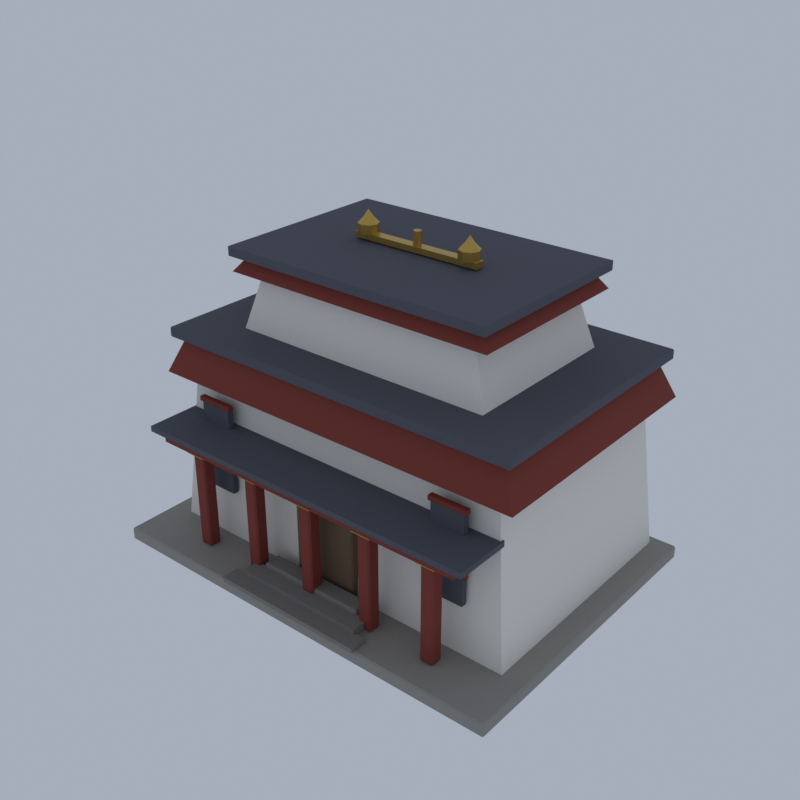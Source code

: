 # Source: HM09_01_monastery_outpost_01.blend  (saved by Blender 5.2.45; exported with 4.5.12 LTS)
import bpy
from mathutils import Matrix  # noqa: F401  (used for matrix-valued properties, if any)

bpy.ops.wm.read_factory_settings(use_empty=True)
scene = bpy.context.scene
scene.name = 'Scene'

# ---- collections
col_collection = bpy.data.collections.new('Collection'); scene.collection.children.link(col_collection)

# ---- materials (node trees are filled in below, after node groups)
mat_vc_stone2_cobblestone = bpy.data.materials.new('vc_stone2|Cobblestone')
mat_vc_stone2_cobblestone.diffuse_color = (0.3112, 0.2932, 0.2674, 1.0)
mat_vc_white_concrete = bpy.data.materials.new('vc_white|Concrete')
mat_vc_white_concrete.diffuse_color = (0.8434, 0.8122, 0.7519, 1.0)
mat_vc_red_wood = bpy.data.materials.new('vc_red|Wood')
mat_vc_red_wood.diffuse_color = (0.2195, 0.03561, 0.0231, 1.0)
mat_vc_slate_slate = bpy.data.materials.new('vc_slate|Slate')
mat_vc_slate_slate.diffuse_color = (0.0869, 0.09152, 0.1166, 1.0)
mat_vc_gold_metal = bpy.data.materials.new('vc_gold|Metal')
mat_vc_gold_metal.diffuse_color = (0.586, 0.3787, 0.0869, 1.0)
mat_vc_timber_wood = bpy.data.materials.new('vc_timber|Wood')
mat_vc_timber_wood.diffuse_color = (0.1636, 0.1062, 0.05819, 1.0)
mat_vc_stone_slate = bpy.data.materials.new('vc_stone|Slate')
mat_vc_stone_slate.diffuse_color = (0.2195, 0.2047, 0.1905, 1.0)

# ---- material node trees
mat_vc_stone2_cobblestone.use_nodes = True; mat_vc_stone2_cobblestone.node_tree.nodes.clear()
_N = mat_vc_stone2_cobblestone.node_tree.nodes; _L = mat_vc_stone2_cobblestone.node_tree.links
n0 = _N.new('ShaderNodeBsdfPrincipled'); n0.name = 'Principled BSDF'; n0.location = (-200, 100)
n0.inputs[0].default_value = (0.3112, 0.2932, 0.2674, 1.0)
n0.inputs[2].default_value = 0.95
n0.inputs[10].default_value = 0.005
n1 = _N.new('ShaderNodeOutputMaterial'); n1.name = 'Material Output'; n1.location = (200, 100)
_L.new(n0.outputs[0], n1.inputs[0])
n1.is_active_output = True
mat_vc_white_concrete.use_nodes = True; mat_vc_white_concrete.node_tree.nodes.clear()
_N = mat_vc_white_concrete.node_tree.nodes; _L = mat_vc_white_concrete.node_tree.links
n0 = _N.new('ShaderNodeBsdfPrincipled'); n0.name = 'Principled BSDF'; n0.location = (-200, 100)
n0.inputs[0].default_value = (0.8434, 0.8122, 0.7519, 1.0)
n0.inputs[2].default_value = 0.9
n0.inputs[10].default_value = 0.005
n1 = _N.new('ShaderNodeOutputMaterial'); n1.name = 'Material Output'; n1.location = (200, 100)
_L.new(n0.outputs[0], n1.inputs[0])
n1.is_active_output = True
mat_vc_red_wood.use_nodes = True; mat_vc_red_wood.node_tree.nodes.clear()
_N = mat_vc_red_wood.node_tree.nodes; _L = mat_vc_red_wood.node_tree.links
n0 = _N.new('ShaderNodeBsdfPrincipled'); n0.name = 'Principled BSDF'; n0.location = (-200, 100)
n0.inputs[0].default_value = (0.2195, 0.03561, 0.0231, 1.0)
n0.inputs[2].default_value = 0.85
n0.inputs[10].default_value = 0.005
n1 = _N.new('ShaderNodeOutputMaterial'); n1.name = 'Material Output'; n1.location = (200, 100)
_L.new(n0.outputs[0], n1.inputs[0])
n1.is_active_output = True
mat_vc_slate_slate.use_nodes = True; mat_vc_slate_slate.node_tree.nodes.clear()
_N = mat_vc_slate_slate.node_tree.nodes; _L = mat_vc_slate_slate.node_tree.links
n0 = _N.new('ShaderNodeBsdfPrincipled'); n0.name = 'Principled BSDF'; n0.location = (-200, 100)
n0.inputs[0].default_value = (0.0869, 0.09152, 0.1166, 1.0)
n0.inputs[2].default_value = 0.9
n0.inputs[10].default_value = 0.005
n1 = _N.new('ShaderNodeOutputMaterial'); n1.name = 'Material Output'; n1.location = (200, 100)
_L.new(n0.outputs[0], n1.inputs[0])
n1.is_active_output = True
mat_vc_gold_metal.use_nodes = True; mat_vc_gold_metal.node_tree.nodes.clear()
_N = mat_vc_gold_metal.node_tree.nodes; _L = mat_vc_gold_metal.node_tree.links
n0 = _N.new('ShaderNodeBsdfPrincipled'); n0.name = 'Principled BSDF'; n0.location = (-200, 100)
n0.inputs[0].default_value = (0.586, 0.3787, 0.0869, 1.0)
n0.inputs[1].default_value = 0.8
n0.inputs[2].default_value = 0.35
n0.inputs[10].default_value = 0.005
n1 = _N.new('ShaderNodeOutputMaterial'); n1.name = 'Material Output'; n1.location = (200, 100)
_L.new(n0.outputs[0], n1.inputs[0])
n1.is_active_output = True
mat_vc_timber_wood.use_nodes = True; mat_vc_timber_wood.node_tree.nodes.clear()
_N = mat_vc_timber_wood.node_tree.nodes; _L = mat_vc_timber_wood.node_tree.links
n0 = _N.new('ShaderNodeBsdfPrincipled'); n0.name = 'Principled BSDF'; n0.location = (-200, 100)
n0.inputs[0].default_value = (0.1636, 0.1062, 0.05819, 1.0)
n0.inputs[2].default_value = 0.9
n0.inputs[10].default_value = 0.005
n1 = _N.new('ShaderNodeOutputMaterial'); n1.name = 'Material Output'; n1.location = (200, 100)
_L.new(n0.outputs[0], n1.inputs[0])
n1.is_active_output = True
mat_vc_stone_slate.use_nodes = True; mat_vc_stone_slate.node_tree.nodes.clear()
_N = mat_vc_stone_slate.node_tree.nodes; _L = mat_vc_stone_slate.node_tree.links
n0 = _N.new('ShaderNodeBsdfPrincipled'); n0.name = 'Principled BSDF'; n0.location = (-200, 100)
n0.inputs[0].default_value = (0.2195, 0.2047, 0.1905, 1.0)
n0.inputs[2].default_value = 0.95
n0.inputs[10].default_value = 0.005
n1 = _N.new('ShaderNodeOutputMaterial'); n1.name = 'Material Output'; n1.location = (200, 100)
_L.new(n0.outputs[0], n1.inputs[0])
n1.is_active_output = True

# ---- world
world_world = bpy.data.worlds.new('World'); scene.world = world_world
world_world.use_nodes = True; world_world.node_tree.nodes.clear()
_N = world_world.node_tree.nodes; _L = world_world.node_tree.links
n0 = _N.new('ShaderNodeOutputWorld'); n0.name = 'World Output'; n0.location = (200, 100)
n1 = _N.new('ShaderNodeBackground'); n1.name = 'Background'; n1.location = (-200, 100)
n1.inputs[0].default_value = (0.42, 0.47, 0.55, 1.0)
n1.inputs[1].default_value = 0.9
_L.new(n1.outputs[0], n0.inputs[0])
n0.is_active_output = True
world_world.color = (0.05088, 0.05088, 0.05088)
world_world.sun_shadow_jitter_overblur = 0.0

# ---- meshes
me_monastery_outpost = bpy.data.meshes.new('monastery_outpost')
me_monastery_outpost.from_pydata([(-18.86, -13.76, 0.0), (-18.86, -13.9, 0.144), (-19.0, -13.76, 0.144), (-18.86, -13.9, 1.056), (-18.86, -13.76, 1.2), (-19.0, -13.76, 1.056), (-18.86, 13.96, 0.0), (-19.0, 13.96, 0.144), (-18.86, 14.1, 0.144), (-18.86, 13.96, 1.2), (-18.86, 14.1, 1.056), (-19.0, 13.96, 1.056), (18.86, -13.76, 0.0), (19.0, -13.76, 0.144), (18.86, -13.9, 0.144), (18.86, -13.76, 1.2), (18.86, -13.9, 1.056), (19.0, -13.76, 1.056), (18.86, 13.96, 0.0), (18.86, 14.1, 0.144), (19.0, 13.96, 0.144), (18.86, 13.96, 1.2), (19.0, 13.96, 1.056), (18.86, 14.1, 1.056), (-17.0, -8.9, 1.2), (17.0, -8.9, 1.2), (17.0, 13.1, 1.2), (-17.0, 13.1, 1.2), (-15.5, -7.9, 15.2), (15.5, -7.9, 15.2), (15.5, 12.1, 15.2), (-15.5, 12.1, 15.2), (-12.0, -5.4, 19.3), (12.0, -5.4, 19.3), (12.0, 9.6, 19.3), (-12.0, 9.6, 19.3), (-10.5, -4.4, 24.3), (10.5, -4.4, 24.3), (10.5, 8.6, 24.3), (-10.5, 8.6, 24.3), (-17.5, -9.4, 15.2), (17.5, -9.4, 15.2), (17.5, 13.6, 15.2), (-17.5, 13.6, 15.2), (-16.0, -8.4, 18.4), (16.0, -8.4, 18.4), (16.0, 12.6, 18.4), (-16.0, 12.6, 18.4), (-12.5, -5.9, 24.3), (12.5, -5.9, 24.3), (12.5, 10.1, 24.3), (-12.5, 10.1, 24.3), (-11.0, -4.9, 26.1), (11.0, -4.9, 26.1), (11.0, 9.1, 26.1), (-11.0, 9.1, 26.1), (-12.46, -11.36, 1.2), (-12.46, -11.5, 1.344), (-12.6, -11.36, 1.344), (-12.46, -11.5, 10.06), (-12.46, -11.36, 10.2), (-12.6, -11.36, 10.06), (-12.46, -10.44, 1.2), (-12.6, -10.44, 1.344), (-12.46, -10.3, 1.344), (-12.46, -10.44, 10.2), (-12.46, -10.3, 10.06), (-12.6, -10.44, 10.06), (-11.54, -11.36, 1.2), (-11.4, -11.36, 1.344), (-11.54, -11.5, 1.344), (-11.54, -11.36, 10.2), (-11.54, -11.5, 10.06), (-11.4, -11.36, 10.06), (-11.54, -10.44, 1.2), (-11.54, -10.3, 1.344), (-11.4, -10.44, 1.344), (-11.54, -10.44, 10.2), (-11.4, -10.44, 10.06), (-11.54, -10.3, 10.06), (-6.456, -11.36, 1.2), (-6.456, -11.5, 1.344), (-6.6, -11.36, 1.344), (-6.456, -11.5, 10.06), (-6.456, -11.36, 10.2), (-6.6, -11.36, 10.06), (-6.456, -10.44, 1.2), (-6.6, -10.44, 1.344), (-6.456, -10.3, 1.344), (-6.456, -10.44, 10.2), (-6.456, -10.3, 10.06), (-6.6, -10.44, 10.06), (-5.544, -11.36, 1.2), (-5.4, -11.36, 1.344), (-5.544, -11.5, 1.344), (-5.544, -11.36, 10.2), (-5.544, -11.5, 10.06), (-5.4, -11.36, 10.06), (-5.544, -10.44, 1.2), (-5.544, -10.3, 1.344), (-5.4, -10.44, 1.344), (-5.544, -10.44, 10.2), (-5.4, -10.44, 10.06), (-5.544, -10.3, 10.06), (-0.456, -11.36, 1.2), (-0.456, -11.5, 1.344), (-0.6, -11.36, 1.344), (-0.456, -11.5, 10.06), (-0.456, -11.36, 10.2), (-0.6, -11.36, 10.06), (-0.456, -10.44, 1.2), (-0.6, -10.44, 1.344), (-0.456, -10.3, 1.344), (-0.456, -10.44, 10.2), (-0.456, -10.3, 10.06), (-0.6, -10.44, 10.06), (0.456, -11.36, 1.2), (0.6, -11.36, 1.344), (0.456, -11.5, 1.344), (0.456, -11.36, 10.2), (0.456, -11.5, 10.06), (0.6, -11.36, 10.06), (0.456, -10.44, 1.2), (0.456, -10.3, 1.344), (0.6, -10.44, 1.344), (0.456, -10.44, 10.2), (0.6, -10.44, 10.06), (0.456, -10.3, 10.06), (5.544, -11.36, 1.2), (5.544, -11.5, 1.344), (5.4, -11.36, 1.344), (5.544, -11.5, 10.06), (5.544, -11.36, 10.2), (5.4, -11.36, 10.06), (5.544, -10.44, 1.2), (5.4, -10.44, 1.344), (5.544, -10.3, 1.344), (5.544, -10.44, 10.2), (5.544, -10.3, 10.06), (5.4, -10.44, 10.06), (6.456, -11.36, 1.2), (6.6, -11.36, 1.344), (6.456, -11.5, 1.344), (6.456, -11.36, 10.2), (6.456, -11.5, 10.06), (6.6, -11.36, 10.06), (6.456, -10.44, 1.2), (6.456, -10.3, 1.344), (6.6, -10.44, 1.344), (6.456, -10.44, 10.2), (6.6, -10.44, 10.06), (6.456, -10.3, 10.06), (11.54, -11.36, 1.2), (11.54, -11.5, 1.344), (11.4, -11.36, 1.344), (11.54, -11.5, 10.06), (11.54, -11.36, 10.2), (11.4, -11.36, 10.06), (11.54, -10.44, 1.2), (11.4, -10.44, 1.344), (11.54, -10.3, 1.344), (11.54, -10.44, 10.2), (11.54, -10.3, 10.06), (11.4, -10.44, 10.06), (12.46, -11.36, 1.2), (12.6, -11.36, 1.344), (12.46, -11.5, 1.344), (12.46, -11.36, 10.2), (12.46, -11.5, 10.06), (12.6, -11.36, 10.06), (12.46, -10.44, 1.2), (12.46, -10.3, 1.344), (12.6, -10.44, 1.344), (12.46, -10.44, 10.2), (12.6, -10.44, 10.06), (12.46, -10.3, 10.06), (-14.89, -12.29, 10.55), (-14.89, -12.4, 10.66), (-15.0, -12.29, 10.66), (-14.89, -12.4, 11.34), (-14.89, -12.29, 11.45), (-15.0, -12.29, 11.34), (-14.89, -9.508, 10.55), (-15.0, -9.508, 10.66), (-14.89, -9.4, 10.66), (-14.89, -9.508, 11.45), (-14.89, -9.4, 11.34), (-15.0, -9.508, 11.34), (14.89, -12.29, 10.55), (15.0, -12.29, 10.66), (14.89, -12.4, 10.66), (14.89, -12.29, 11.45), (14.89, -12.4, 11.34), (15.0, -12.29, 11.34), (14.89, -9.508, 10.55), (14.89, -9.4, 10.66), (15.0, -9.508, 10.66), (14.89, -9.508, 11.45), (15.0, -9.508, 11.34), (14.89, -9.4, 11.34), (-13.7, -9.35, 8.2), (-10.3, -9.35, 8.2), (-10.3, -8.85, 8.2), (-13.7, -8.85, 8.2), (-13.7, -9.35, 8.6), (-10.3, -9.35, 8.6), (-10.3, -8.85, 8.6), (-13.7, -8.85, 8.6), (-13.7, -9.35, 13.7), (-10.3, -9.35, 13.7), (-10.3, -8.85, 13.7), (-13.7, -8.85, 13.7), (-13.7, -9.35, 14.1), (-10.3, -9.35, 14.1), (-10.3, -8.85, 14.1), (-13.7, -8.85, 14.1), (10.3, -9.35, 8.2), (13.7, -9.35, 8.2), (13.7, -8.85, 8.2), (10.3, -8.85, 8.2), (10.3, -9.35, 8.6), (13.7, -9.35, 8.6), (13.7, -8.85, 8.6), (10.3, -8.85, 8.6), (10.3, -9.35, 13.7), (13.7, -9.35, 13.7), (13.7, -8.85, 13.7), (10.3, -8.85, 13.7), (10.3, -9.35, 14.1), (13.7, -9.35, 14.1), (13.7, -8.85, 14.1), (10.3, -8.85, 14.1), (-16.89, -9.092, 18.45), (-16.89, -9.2, 18.56), (-17.0, -9.092, 18.56), (-16.89, -9.2, 19.24), (-16.89, -9.092, 19.35), (-17.0, -9.092, 19.24), (-16.89, 13.29, 18.45), (-17.0, 13.29, 18.56), (-16.89, 13.4, 18.56), (-16.89, 13.29, 19.35), (-16.89, 13.4, 19.24), (-17.0, 13.29, 19.24), (16.89, -9.092, 18.45), (17.0, -9.092, 18.56), (16.89, -9.2, 18.56), (16.89, -9.092, 19.35), (16.89, -9.2, 19.24), (17.0, -9.092, 19.24), (16.89, 13.29, 18.45), (16.89, 13.4, 18.56), (17.0, 13.29, 18.56), (16.89, 13.29, 19.35), (17.0, 13.29, 19.24), (16.89, 13.4, 19.24), (-12.5, -6.2, 25.7), (12.5, -6.2, 25.7), (12.5, 10.4, 25.7), (-12.5, 10.4, 25.7), (-12.5, -6.2, 26.5), (12.5, -6.2, 26.5), (12.5, 10.4, 26.5), (-12.5, 10.4, 26.5), (-16.0, -12.9, 11.45), (16.0, -12.9, 11.45), (16.0, -7.9, 11.45), (-16.0, -7.9, 11.45), (-16.0, -12.9, 11.95), (16.0, -12.9, 11.95), (16.0, -7.9, 11.95), (-16.0, -7.9, 11.95), (-13.5, -9.25, 5.8), (-10.5, -9.25, 5.8), (-10.5, -8.75, 5.8), (-13.5, -8.75, 5.8), (-13.5, -9.25, 8.2), (-10.5, -9.25, 8.2), (-10.5, -8.75, 8.2), (-13.5, -8.75, 8.2), (-13.5, -9.25, 11.3), (-10.5, -9.25, 11.3), (-10.5, -8.75, 11.3), (-13.5, -8.75, 11.3), (-13.5, -9.25, 13.7), (-10.5, -9.25, 13.7), (-10.5, -8.75, 13.7), (-13.5, -8.75, 13.7), (10.5, -9.25, 5.8), (13.5, -9.25, 5.8), (13.5, -8.75, 5.8), (10.5, -8.75, 5.8), (10.5, -9.25, 8.2), (13.5, -9.25, 8.2), (13.5, -8.75, 8.2), (10.5, -8.75, 8.2), (10.5, -9.25, 11.3), (13.5, -9.25, 11.3), (13.5, -8.75, 11.3), (10.5, -8.75, 11.3), (10.5, -9.25, 13.7), (13.5, -9.25, 13.7), (13.5, -8.75, 13.7), (10.5, -8.75, 13.7), (-6.0, 1.65, 26.65), (6.0, 1.65, 26.65), (6.0, 2.55, 26.65), (-6.0, 2.55, 26.65), (-6.0, 1.65, 27.15), (6.0, 1.65, 27.15), (6.0, 2.55, 27.15), (-6.0, 2.55, 27.15), (-4.1, 2.1, 27.15), (-4.364, 2.736, 27.15), (-5.0, 3.0, 27.15), (-5.636, 2.736, 27.15), (-5.9, 2.1, 27.15), (-5.636, 1.464, 27.15), (-5.0, 1.2, 27.15), (-4.364, 1.464, 27.15), (-4.1, 2.1, 27.95), (-4.364, 2.736, 27.95), (-5.0, 3.0, 27.95), (-5.636, 2.736, 27.95), (-5.9, 2.1, 27.95), (-5.636, 1.464, 27.95), (-5.0, 1.2, 27.95), (-4.364, 1.464, 27.95), (-4.6, 2.1, 28.45), (-4.717, 2.383, 28.45), (-5.0, 2.5, 28.45), (-5.283, 2.383, 28.45), (-5.4, 2.1, 28.45), (-5.283, 1.817, 28.45), (-5.0, 1.7, 28.45), (-4.717, 1.817, 28.45), (-5.0, 2.1, 29.05), (5.9, 2.1, 27.15), (5.636, 2.736, 27.15), (5.0, 3.0, 27.15), (4.364, 2.736, 27.15), (4.1, 2.1, 27.15), (4.364, 1.464, 27.15), (5.0, 1.2, 27.15), (5.636, 1.464, 27.15), (5.9, 2.1, 27.95), (5.636, 2.736, 27.95), (5.0, 3.0, 27.95), (4.364, 2.736, 27.95), (4.1, 2.1, 27.95), (4.364, 1.464, 27.95), (5.0, 1.2, 27.95), (5.636, 1.464, 27.95), (5.4, 2.1, 28.45), (5.283, 2.383, 28.45), (5.0, 2.5, 28.45), (4.717, 2.383, 28.45), (4.6, 2.1, 28.45), (4.717, 1.817, 28.45), (5.0, 1.7, 28.45), (5.283, 1.817, 28.45), (5.0, 2.1, 29.05), (0.35, 2.1, 27.15), (0.35, 2.1, 28.35), (0.2475, 2.347, 27.15), (0.2475, 2.347, 28.35), (2.143e-17, 2.45, 27.15), (2.143e-17, 2.45, 28.35), (-0.2475, 2.347, 27.15), (-0.2475, 2.347, 28.35), (-0.35, 2.1, 27.15), (-0.35, 2.1, 28.35), (-0.2475, 1.853, 27.15), (-0.2475, 1.853, 28.35), (-6.429e-17, 1.75, 27.15), (-6.429e-17, 1.75, 28.35), (0.2475, 1.853, 27.15), (0.2475, 1.853, 28.35), (-12.9, -11.8, 10.05), (-11.1, -11.8, 10.05), (-11.1, -10.0, 10.05), (-12.9, -10.0, 10.05), (-12.9, -11.8, 10.75), (-11.1, -11.8, 10.75), (-11.1, -10.0, 10.75), (-12.9, -10.0, 10.75), (-6.9, -11.8, 10.05), (-5.1, -11.8, 10.05), (-5.1, -10.0, 10.05), (-6.9, -10.0, 10.05), (-6.9, -11.8, 10.75), (-5.1, -11.8, 10.75), (-5.1, -10.0, 10.75), (-6.9, -10.0, 10.75), (-0.9, -11.8, 10.05), (0.9, -11.8, 10.05), (0.9, -10.0, 10.05), (-0.9, -10.0, 10.05), (-0.9, -11.8, 10.75), (0.9, -11.8, 10.75), (0.9, -10.0, 10.75), (-0.9, -10.0, 10.75), (5.1, -11.8, 10.05), (6.9, -11.8, 10.05), (6.9, -10.0, 10.05), (5.1, -10.0, 10.05), (5.1, -11.8, 10.75), (6.9, -11.8, 10.75), (6.9, -10.0, 10.75), (5.1, -10.0, 10.75), (11.1, -11.8, 10.05), (12.9, -11.8, 10.05), (12.9, -10.0, 10.05), (11.1, -10.0, 10.05), (11.1, -11.8, 10.75), (12.9, -11.8, 10.75), (12.9, -10.0, 10.75), (11.1, -10.0, 10.75), (-2.88, -9.28, 1.2), (-2.88, -9.4, 1.32), (-3.0, -9.28, 1.32), (-2.88, -9.4, 10.08), (-2.88, -9.28, 10.2), (-3.0, -9.28, 10.08), (-2.88, -8.52, 1.2), (-3.0, -8.52, 1.32), (-2.88, -8.4, 1.32), (-2.88, -8.52, 10.2), (-2.88, -8.4, 10.08), (-3.0, -8.52, 10.08), (2.88, -9.28, 1.2), (3.0, -9.28, 1.32), (2.88, -9.4, 1.32), (2.88, -9.28, 10.2), (2.88, -9.4, 10.08), (3.0, -9.28, 10.08), (2.88, -8.52, 1.2), (2.88, -8.4, 1.32), (3.0, -8.52, 1.32), (2.88, -8.52, 10.2), (3.0, -8.52, 10.08), (2.88, -8.4, 10.08), (-7.0, -14.1, 1.2), (7.0, -14.1, 1.2), (7.0, -12.5, 1.2), (-7.0, -12.5, 1.2), (-7.0, -14.1, 1.6), (7.0, -14.1, 1.6), (7.0, -12.5, 1.6), (-7.0, -12.5, 1.6), (-6.0, -12.7, 1.2), (6.0, -12.7, 1.2), (6.0, -11.1, 1.2), (-6.0, -11.1, 1.2), (-6.0, -12.7, 2.0), (6.0, -12.7, 2.0), (6.0, -11.1, 2.0), (-6.0, -11.1, 2.0), (-4.856, -11.16, 1.2), (-4.856, -11.3, 1.344), (-5.0, -11.16, 1.344), (-4.856, -11.3, 2.256), (-4.856, -11.16, 2.4), (-5.0, -11.16, 2.256), (-4.856, -9.844, 1.2), (-5.0, -9.844, 1.344), (-4.856, -9.7, 1.344), (-4.856, -9.844, 2.4), (-4.856, -9.7, 2.256), (-5.0, -9.844, 2.256), (4.856, -11.16, 1.2), (5.0, -11.16, 1.344), (4.856, -11.3, 1.344), (4.856, -11.16, 2.4), (4.856, -11.3, 2.256), (5.0, -11.16, 2.256), (4.856, -9.844, 1.2), (4.856, -9.7, 1.344), (5.0, -9.844, 1.344), (4.856, -9.844, 2.4), (5.0, -9.844, 2.256), (4.856, -9.7, 2.256)], [], [(0, 1, 2), (3, 4, 5), (6, 7, 8), (9, 10, 11), (12, 13, 14), (15, 16, 17), (18, 19, 20), (21, 22, 23), (6, 0, 2, 7), (1, 3, 5, 2), (4, 9, 11, 5), (10, 8, 7, 11), (18, 6, 8, 19), (9, 21, 23, 10), (22, 20, 19, 23), (12, 18, 20, 13), (21, 15, 17, 22), (16, 14, 13, 17), (0, 12, 14, 1), (15, 4, 3, 16), (6, 18, 12, 0), (2, 5, 11, 7), (14, 16, 3, 1), (21, 9, 4, 15), (8, 10, 23, 19), (20, 22, 17, 13), (24, 27, 26, 25), (28, 29, 30, 31), (24, 25, 29, 28), (25, 26, 30, 29), (26, 27, 31, 30), (27, 24, 28, 31), (32, 35, 34, 33), (36, 37, 38, 39), (32, 33, 37, 36), (33, 34, 38, 37), (34, 35, 39, 38), (35, 32, 36, 39), (40, 43, 42, 41), (44, 45, 46, 47), (40, 41, 45, 44), (41, 42, 46, 45), (42, 43, 47, 46), (43, 40, 44, 47), (48, 51, 50, 49), (52, 53, 54, 55), (48, 49, 53, 52), (49, 50, 54, 53), (50, 51, 55, 54), (51, 48, 52, 55), (56, 57, 58), (59, 60, 61), (62, 63, 64), (65, 66, 67), (68, 69, 70), (71, 72, 73), (74, 75, 76), (77, 78, 79), (62, 56, 58, 63), (57, 59, 61, 58), (60, 65, 67, 61), (66, 64, 63, 67), (74, 62, 64, 75), (65, 77, 79, 66), (78, 76, 75, 79), (68, 74, 76, 69), (77, 71, 73, 78), (72, 70, 69, 73), (56, 68, 70, 57), (71, 60, 59, 72), (62, 74, 68, 56), (58, 61, 67, 63), (70, 72, 59, 57), (77, 65, 60, 71), (64, 66, 79, 75), (76, 78, 73, 69), (80, 81, 82), (83, 84, 85), (86, 87, 88), (89, 90, 91), (92, 93, 94), (95, 96, 97), (98, 99, 100), (101, 102, 103), (86, 80, 82, 87), (81, 83, 85, 82), (84, 89, 91, 85), (90, 88, 87, 91), (98, 86, 88, 99), (89, 101, 103, 90), (102, 100, 99, 103), (92, 98, 100, 93), (101, 95, 97, 102), (96, 94, 93, 97), (80, 92, 94, 81), (95, 84, 83, 96), (86, 98, 92, 80), (82, 85, 91, 87), (94, 96, 83, 81), (101, 89, 84, 95), (88, 90, 103, 99), (100, 102, 97, 93), (104, 105, 106), (107, 108, 109), (110, 111, 112), (113, 114, 115), (116, 117, 118), (119, 120, 121), (122, 123, 124), (125, 126, 127), (110, 104, 106, 111), (105, 107, 109, 106), (108, 113, 115, 109), (114, 112, 111, 115), (122, 110, 112, 123), (113, 125, 127, 114), (126, 124, 123, 127), (116, 122, 124, 117), (125, 119, 121, 126), (120, 118, 117, 121), (104, 116, 118, 105), (119, 108, 107, 120), (110, 122, 116, 104), (106, 109, 115, 111), (118, 120, 107, 105), (125, 113, 108, 119), (112, 114, 127, 123), (124, 126, 121, 117), (128, 129, 130), (131, 132, 133), (134, 135, 136), (137, 138, 139), (140, 141, 142), (143, 144, 145), (146, 147, 148), (149, 150, 151), (134, 128, 130, 135), (129, 131, 133, 130), (132, 137, 139, 133), (138, 136, 135, 139), (146, 134, 136, 147), (137, 149, 151, 138), (150, 148, 147, 151), (140, 146, 148, 141), (149, 143, 145, 150), (144, 142, 141, 145), (128, 140, 142, 129), (143, 132, 131, 144), (134, 146, 140, 128), (130, 133, 139, 135), (142, 144, 131, 129), (149, 137, 132, 143), (136, 138, 151, 147), (148, 150, 145, 141), (152, 153, 154), (155, 156, 157), (158, 159, 160), (161, 162, 163), (164, 165, 166), (167, 168, 169), (170, 171, 172), (173, 174, 175), (158, 152, 154, 159), (153, 155, 157, 154), (156, 161, 163, 157), (162, 160, 159, 163), (170, 158, 160, 171), (161, 173, 175, 162), (174, 172, 171, 175), (164, 170, 172, 165), (173, 167, 169, 174), (168, 166, 165, 169), (152, 164, 166, 153), (167, 156, 155, 168), (158, 170, 164, 152), (154, 157, 163, 159), (166, 168, 155, 153), (173, 161, 156, 167), (160, 162, 175, 171), (172, 174, 169, 165), (176, 177, 178), (179, 180, 181), (182, 183, 184), (185, 186, 187), (188, 189, 190), (191, 192, 193), (194, 195, 196), (197, 198, 199), (182, 176, 178, 183), (177, 179, 181, 178), (180, 185, 187, 181), (186, 184, 183, 187), (194, 182, 184, 195), (185, 197, 199, 186), (198, 196, 195, 199), (188, 194, 196, 189), (197, 191, 193, 198), (192, 190, 189, 193), (176, 188, 190, 177), (191, 180, 179, 192), (182, 194, 188, 176), (178, 181, 187, 183), (190, 192, 179, 177), (197, 185, 180, 191), (184, 186, 199, 195), (196, 198, 193, 189), (200, 203, 202, 201), (204, 205, 206, 207), (200, 201, 205, 204), (201, 202, 206, 205), (202, 203, 207, 206), (203, 200, 204, 207), (208, 211, 210, 209), (212, 213, 214, 215), (208, 209, 213, 212), (209, 210, 214, 213), (210, 211, 215, 214), (211, 208, 212, 215), (216, 219, 218, 217), (220, 221, 222, 223), (216, 217, 221, 220), (217, 218, 222, 221), (218, 219, 223, 222), (219, 216, 220, 223), (224, 227, 226, 225), (228, 229, 230, 231), (224, 225, 229, 228), (225, 226, 230, 229), (226, 227, 231, 230), (227, 224, 228, 231), (232, 233, 234), (235, 236, 237), (238, 239, 240), (241, 242, 243), (244, 245, 246), (247, 248, 249), (250, 251, 252), (253, 254, 255), (238, 232, 234, 239), (233, 235, 237, 234), (236, 241, 243, 237), (242, 240, 239, 243), (250, 238, 240, 251), (241, 253, 255, 242), (254, 252, 251, 255), (244, 250, 252, 245), (253, 247, 249, 254), (248, 246, 245, 249), (232, 244, 246, 233), (247, 236, 235, 248), (238, 250, 244, 232), (234, 237, 243, 239), (246, 248, 235, 233), (253, 241, 236, 247), (240, 242, 255, 251), (252, 254, 249, 245), (256, 259, 258, 257), (260, 261, 262, 263), (256, 257, 261, 260), (257, 258, 262, 261), (258, 259, 263, 262), (259, 256, 260, 263), (264, 267, 266, 265), (268, 269, 270, 271), (264, 265, 269, 268), (265, 266, 270, 269), (266, 267, 271, 270), (267, 264, 268, 271), (272, 275, 274, 273), (276, 277, 278, 279), (272, 273, 277, 276), (273, 274, 278, 277), (274, 275, 279, 278), (275, 272, 276, 279), (280, 283, 282, 281), (284, 285, 286, 287), (280, 281, 285, 284), (281, 282, 286, 285), (282, 283, 287, 286), (283, 280, 284, 287), (288, 291, 290, 289), (292, 293, 294, 295), (288, 289, 293, 292), (289, 290, 294, 293), (290, 291, 295, 294), (291, 288, 292, 295), (296, 299, 298, 297), (300, 301, 302, 303), (296, 297, 301, 300), (297, 298, 302, 301), (298, 299, 303, 302), (299, 296, 300, 303), (304, 307, 306, 305), (308, 309, 310, 311), (304, 305, 309, 308), (305, 306, 310, 309), (306, 307, 311, 310), (307, 304, 308, 311), (312, 313, 321, 320), (313, 314, 322, 321), (314, 315, 323, 322), (315, 316, 324, 323), (316, 317, 325, 324), (317, 318, 326, 325), (318, 319, 327, 326), (319, 312, 320, 327), (320, 321, 329, 328), (321, 322, 330, 329), (322, 323, 331, 330), (323, 324, 332, 331), (324, 325, 333, 332), (325, 326, 334, 333), (326, 327, 335, 334), (327, 320, 328, 335), (328, 329, 336), (329, 330, 336), (330, 331, 336), (331, 332, 336), (332, 333, 336), (333, 334, 336), (334, 335, 336), (335, 328, 336), (319, 318, 317, 316, 315, 314, 313, 312), (337, 338, 346, 345), (338, 339, 347, 346), (339, 340, 348, 347), (340, 341, 349, 348), (341, 342, 350, 349), (342, 343, 351, 350), (343, 344, 352, 351), (344, 337, 345, 352), (345, 346, 354, 353), (346, 347, 355, 354), (347, 348, 356, 355), (348, 349, 357, 356), (349, 350, 358, 357), (350, 351, 359, 358), (351, 352, 360, 359), (352, 345, 353, 360), (353, 354, 361), (354, 355, 361), (355, 356, 361), (356, 357, 361), (357, 358, 361), (358, 359, 361), (359, 360, 361), (360, 353, 361), (344, 343, 342, 341, 340, 339, 338, 337), (376, 374, 372, 370, 368, 366, 364, 362), (363, 365, 367, 369, 371, 373, 375, 377), (362, 364, 365, 363), (364, 366, 367, 365), (366, 368, 369, 367), (368, 370, 371, 369), (370, 372, 373, 371), (372, 374, 375, 373), (374, 376, 377, 375), (376, 362, 363, 377), (378, 381, 380, 379), (382, 383, 384, 385), (378, 379, 383, 382), (379, 380, 384, 383), (380, 381, 385, 384), (381, 378, 382, 385), (386, 389, 388, 387), (390, 391, 392, 393), (386, 387, 391, 390), (387, 388, 392, 391), (388, 389, 393, 392), (389, 386, 390, 393), (394, 397, 396, 395), (398, 399, 400, 401), (394, 395, 399, 398), (395, 396, 400, 399), (396, 397, 401, 400), (397, 394, 398, 401), (402, 405, 404, 403), (406, 407, 408, 409), (402, 403, 407, 406), (403, 404, 408, 407), (404, 405, 409, 408), (405, 402, 406, 409), (410, 413, 412, 411), (414, 415, 416, 417), (410, 411, 415, 414), (411, 412, 416, 415), (412, 413, 417, 416), (413, 410, 414, 417), (418, 419, 420), (421, 422, 423), (424, 425, 426), (427, 428, 429), (430, 431, 432), (433, 434, 435), (436, 437, 438), (439, 440, 441), (424, 418, 420, 425), (419, 421, 423, 420), (422, 427, 429, 423), (428, 426, 425, 429), (436, 424, 426, 437), (427, 439, 441, 428), (440, 438, 437, 441), (430, 436, 438, 431), (439, 433, 435, 440), (434, 432, 431, 435), (418, 430, 432, 419), (433, 422, 421, 434), (424, 436, 430, 418), (420, 423, 429, 425), (432, 434, 421, 419), (439, 427, 422, 433), (426, 428, 441, 437), (438, 440, 435, 431), (442, 445, 444, 443), (446, 447, 448, 449), (442, 443, 447, 446), (443, 444, 448, 447), (444, 445, 449, 448), (445, 442, 446, 449), (450, 453, 452, 451), (454, 455, 456, 457), (450, 451, 455, 454), (451, 452, 456, 455), (452, 453, 457, 456), (453, 450, 454, 457), (458, 459, 460), (461, 462, 463), (464, 465, 466), (467, 468, 469), (470, 471, 472), (473, 474, 475), (476, 477, 478), (479, 480, 481), (464, 458, 460, 465), (459, 461, 463, 460), (462, 467, 469, 463), (468, 466, 465, 469), (476, 464, 466, 477), (467, 479, 481, 468), (480, 478, 477, 481), (470, 476, 478, 471), (479, 473, 475, 480), (474, 472, 471, 475), (458, 470, 472, 459), (473, 462, 461, 474), (464, 476, 470, 458), (460, 463, 469, 465), (472, 474, 461, 459), (479, 467, 462, 473), (466, 468, 481, 477), (478, 480, 475, 471)])
me_monastery_outpost.polygons.foreach_set('use_smooth', [True] * 452)
me_monastery_outpost.polygons.foreach_set('material_index', [0, 0, 0, 0, 0, 0, 0, 0, 0, 0, 0, 0, 0, 0, 0, 0, 0, 0, 0, 0, 0, 0, 0, 0, 0, 0, 1, 1, 1, 1, 1, 1, 1, 1, 1, 1, 1, 1, 2, 2, 2, 2, 2, 2, 2, 2, 2, 2, 2, 2, 2, 2, 2, 2, 2, 2, 2, 2, 2, 2, 2, 2, 2, 2, 2, 2, 2, 2, 2, 2, 2, 2, 2, 2, 2, 2, 2, 2, 2, 2, 2, 2, 2, 2, 2, 2, 2, 2, 2, 2, 2, 2, 2, 2, 2, 2, 2, 2, 2, 2, 2, 2, 2, 2, 2, 2, 2, 2, 2, 2, 2, 2, 2, 2, 2, 2, 2, 2, 2, 2, 2, 2, 2, 2, 2, 2, 2, 2, 2, 2, 2, 2, 2, 2, 2, 2, 2, 2, 2, 2, 2, 2, 2, 2, 2, 2, 2, 2, 2, 2, 2, 2, 2, 2, 2, 2, 2, 2, 2, 2, 2, 2, 2, 2, 2, 2, 2, 2, 2, 2, 2, 2, 2, 2, 2, 2, 2, 2, 2, 2, 2, 2, 2, 2, 2, 2, 2, 2, 2, 2, 2, 2, 2, 2, 2, 2, 2, 2, 2, 2, 2, 2, 2, 2, 2, 2, 2, 2, 2, 2, 2, 2, 2, 2, 2, 2, 2, 2, 2, 2, 2, 2, 2, 2, 2, 2, 2, 2, 2, 2, 3, 3, 3, 3, 3, 3, 3, 3, 3, 3, 3, 3, 3, 3, 3, 3, 3, 3, 3, 3, 3, 3, 3, 3, 3, 3, 3, 3, 3, 3, 3, 3, 3, 3, 3, 3, 3, 3, 3, 3, 3, 3, 3, 3, 3, 3, 3, 3, 3, 3, 3, 3, 3, 3, 3, 3, 3, 3, 3, 3, 3, 3, 4, 4, 4, 4, 4, 4, 4, 4, 4, 4, 4, 4, 4, 4, 4, 4, 4, 4, 4, 4, 4, 4, 4, 4, 4, 4, 4, 4, 4, 4, 4, 4, 4, 4, 4, 4, 4, 4, 4, 4, 4, 4, 4, 4, 4, 4, 4, 4, 4, 4, 4, 4, 4, 4, 4, 4, 4, 4, 4, 4, 4, 4, 4, 4, 4, 4, 4, 4, 4, 4, 4, 4, 4, 4, 4, 4, 4, 4, 4, 4, 4, 4, 4, 4, 4, 4, 4, 4, 4, 4, 4, 4, 4, 4, 4, 4, 5, 5, 5, 5, 5, 5, 5, 5, 5, 5, 5, 5, 5, 5, 5, 5, 5, 5, 5, 5, 5, 5, 5, 5, 5, 5, 6, 6, 6, 6, 6, 6, 6, 6, 6, 6, 6, 6, 6, 6, 6, 6, 6, 6, 6, 6, 6, 6, 6, 6, 6, 6, 6, 6, 6, 6, 6, 6, 6, 6, 6, 6, 6, 6])
_k = set([(0, 1), (0, 2), (0, 6), (0, 12), (1, 2), (1, 3), (1, 14), (2, 5), (2, 7), (3, 4), (3, 5), (3, 16), (4, 5), (4, 9), (4, 15), (5, 11), (6, 7), (6, 8), (6, 18), (7, 8), (7, 11), (8, 10), (8, 19), (9, 10), (9, 11), (9, 21), (10, 11), (10, 23), (12, 13), (12, 14), (12, 18), (13, 14), (13, 17), (13, 20), (14, 16), (15, 16), (15, 17), (15, 21), (16, 17), (17, 22), (18, 19), (18, 20), (19, 20), (19, 23), (20, 22), (21, 22), (21, 23), (22, 23), (24, 25), (24, 27), (24, 28), (25, 26), (25, 29), (26, 27), (26, 30), (27, 31), (28, 29), (28, 31), (29, 30), (30, 31), (32, 33), (32, 35), (32, 36), (33, 34), (33, 37), (34, 35), (34, 38), (35, 39), (36, 37), (36, 39), (37, 38), (38, 39), (40, 41), (40, 43), (40, 44), (41, 42), (41, 45), (42, 43), (42, 46), (43, 47), (44, 45), (44, 47), (45, 46), (46, 47), (48, 49), (48, 51), (48, 52), (49, 50), (49, 53), (50, 51), (50, 54), (51, 55), (52, 53), (52, 55), (53, 54), (54, 55), (56, 57), (56, 58), (56, 62), (56, 68), (57, 58), (57, 59), (57, 70), (58, 61), (58, 63), (59, 60), (59, 61), (59, 72), (60, 61), (60, 65), (60, 71), (61, 67), (62, 63), (62, 64), (62, 74), (63, 64), (63, 67), (64, 66), (64, 75), (65, 66), (65, 67), (65, 77), (66, 67), (66, 79), (68, 69), (68, 70), (68, 74), (69, 70), (69, 73), (69, 76), (70, 72), (71, 72), (71, 73), (71, 77), (72, 73), (73, 78), (74, 75), (74, 76), (75, 76), (75, 79), (76, 78), (77, 78), (77, 79), (78, 79), (80, 81), (80, 82), (80, 86), (80, 92), (81, 82), (81, 83), (81, 94), (82, 85), (82, 87), (83, 84), (83, 85), (83, 96), (84, 85), (84, 89), (84, 95), (85, 91), (86, 87), (86, 88), (86, 98), (87, 88), (87, 91), (88, 90), (88, 99), (89, 90), (89, 91), (89, 101), (90, 91), (90, 103), (92, 93), (92, 94), (92, 98), (93, 94), (93, 97), (93, 100), (94, 96), (95, 96), (95, 97), (95, 101), (96, 97), (97, 102), (98, 99), (98, 100), (99, 100), (99, 103), (100, 102), (101, 102), (101, 103), (102, 103), (104, 105), (104, 106), (104, 110), (104, 116), (105, 106), (105, 107), (105, 118), (106, 109), (106, 111), (107, 108), (107, 109), (107, 120), (108, 109), (108, 113), (108, 119), (109, 115), (110, 111), (110, 112), (110, 122), (111, 112), (111, 115), (112, 114), (112, 123), (113, 114), (113, 115), (113, 125), (114, 115), (114, 127), (116, 117), (116, 118), (116, 122), (117, 118), (117, 121), (117, 124), (118, 120), (119, 120), (119, 121), (119, 125), (120, 121), (121, 126), (122, 123), (122, 124), (123, 124), (123, 127), (124, 126), (125, 126), (125, 127), (126, 127), (128, 129), (128, 130), (128, 134), (128, 140), (129, 130), (129, 131), (129, 142), (130, 133), (130, 135), (131, 132), (131, 133), (131, 144), (132, 133), (132, 137), (132, 143), (133, 139), (134, 135), (134, 136), (134, 146), (135, 136), (135, 139), (136, 138), (136, 147), (137, 138), (137, 139), (137, 149), (138, 139), (138, 151), (140, 141), (140, 142), (140, 146), (141, 142), (141, 145), (141, 148), (142, 144), (143, 144), (143, 145), (143, 149), (144, 145), (145, 150), (146, 147), (146, 148), (147, 148), (147, 151), (148, 150), (149, 150), (149, 151), (150, 151), (152, 153), (152, 154), (152, 158), (152, 164), (153, 154), (153, 155), (153, 166), (154, 157), (154, 159), (155, 156), (155, 157), (155, 168), (156, 157), (156, 161), (156, 167), (157, 163), (158, 159), (158, 160), (158, 170), (159, 160), (159, 163), (160, 162), (160, 171), (161, 162), (161, 163), (161, 173), (162, 163), (162, 175), (164, 165), (164, 166), (164, 170), (165, 166), (165, 169), (165, 172), (166, 168), (167, 168), (167, 169), (167, 173), (168, 169), (169, 174), (170, 171), (170, 172), (171, 172), (171, 175), (172, 174), (173, 174), (173, 175), (174, 175), (176, 177), (176, 178), (176, 182), (176, 188), (177, 178), (177, 179), (177, 190), (178, 181), (178, 183), (179, 180), (179, 181), (179, 192), (180, 181), (180, 185), (180, 191), (181, 187), (182, 183), (182, 184), (182, 194), (183, 184), (183, 187), (184, 186), (184, 195), (185, 186), (185, 187), (185, 197), (186, 187), (186, 199), (188, 189), (188, 190), (188, 194), (189, 190), (189, 193), (189, 196), (190, 192), (191, 192), (191, 193), (191, 197), (192, 193), (193, 198), (194, 195), (194, 196), (195, 196), (195, 199), (196, 198), (197, 198), (197, 199), (198, 199), (200, 201), (200, 203), (200, 204), (201, 202), (201, 205), (202, 203), (202, 206), (203, 207), (204, 205), (204, 207), (205, 206), (206, 207), (208, 209), (208, 211), (208, 212), (209, 210), (209, 213), (210, 211), (210, 214), (211, 215), (212, 213), (212, 215), (213, 214), (214, 215), (216, 217), (216, 219), (216, 220), (217, 218), (217, 221), (218, 219), (218, 222), (219, 223), (220, 221), (220, 223), (221, 222), (222, 223), (224, 225), (224, 227), (224, 228), (225, 226), (225, 229), (226, 227), (226, 230), (227, 231), (228, 229), (228, 231), (229, 230), (230, 231), (232, 233), (232, 234), (232, 238), (232, 244), (233, 234), (233, 235), (233, 246), (234, 237), (234, 239), (235, 236), (235, 237), (235, 248), (236, 237), (236, 241), (236, 247), (237, 243), (238, 239), (238, 240), (238, 250), (239, 240), (239, 243), (240, 242), (240, 251), (241, 242), (241, 243), (241, 253), (242, 243), (242, 255), (244, 245), (244, 246), (244, 250), (245, 246), (245, 249), (245, 252), (246, 248), (247, 248), (247, 249), (247, 253), (248, 249), (249, 254), (250, 251), (250, 252), (251, 252), (251, 255), (252, 254), (253, 254), (253, 255), (254, 255), (256, 257), (256, 259), (256, 260), (257, 258), (257, 261), (258, 259), (258, 262), (259, 263), (260, 261), (260, 263), (261, 262), (262, 263), (264, 265), (264, 267), (264, 268), (265, 266), (265, 269), (266, 267), (266, 270), (267, 271), (268, 269), (268, 271), (269, 270), (270, 271), (272, 273), (272, 275), (272, 276), (273, 274), (273, 277), (274, 275), (274, 278), (275, 279), (276, 277), (276, 279), (277, 278), (278, 279), (280, 281), (280, 283), (280, 284), (281, 282), (281, 285), (282, 283), (282, 286), (283, 287), (284, 285), (284, 287), (285, 286), (286, 287), (288, 289), (288, 291), (288, 292), (289, 290), (289, 293), (290, 291), (290, 294), (291, 295), (292, 293), (292, 295), (293, 294), (294, 295), (296, 297), (296, 299), (296, 300), (297, 298), (297, 301), (298, 299), (298, 302), (299, 303), (300, 301), (300, 303), (301, 302), (302, 303), (304, 305), (304, 307), (304, 308), (305, 306), (305, 309), (306, 307), (306, 310), (307, 311), (308, 309), (308, 311), (309, 310), (310, 311), (312, 313), (312, 319), (312, 320), (313, 314), (313, 321), (314, 315), (314, 322), (315, 316), (315, 323), (316, 317), (316, 324), (317, 318), (317, 325), (318, 319), (318, 326), (319, 327), (320, 321), (320, 327), (320, 328), (321, 322), (321, 329), (322, 323), (322, 330), (323, 324), (323, 331), (324, 325), (324, 332), (325, 326), (325, 333), (326, 327), (326, 334), (327, 335), (328, 336), (329, 336), (330, 336), (331, 336), (332, 336), (333, 336), (334, 336), (335, 336), (337, 338), (337, 344), (337, 345), (338, 339), (338, 346), (339, 340), (339, 347), (340, 341), (340, 348), (341, 342), (341, 349), (342, 343), (342, 350), (343, 344), (343, 351), (344, 352), (345, 346), (345, 352), (345, 353), (346, 347), (346, 354), (347, 348), (347, 355), (348, 349), (348, 356), (349, 350), (349, 357), (350, 351), (350, 358), (351, 352), (351, 359), (352, 360), (353, 361), (354, 361), (355, 361), (356, 361), (357, 361), (358, 361), (359, 361), (360, 361), (362, 363), (362, 364), (362, 376), (363, 365), (363, 377), (364, 365), (364, 366), (365, 367), (366, 367), (366, 368), (367, 369), (368, 369), (368, 370), (369, 371), (370, 371), (370, 372), (371, 373), (372, 373), (372, 374), (373, 375), (374, 375), (374, 376), (375, 377), (376, 377), (378, 379), (378, 381), (378, 382), (379, 380), (379, 383), (380, 381), (380, 384), (381, 385), (382, 383), (382, 385), (383, 384), (384, 385), (386, 387), (386, 389), (386, 390), (387, 388), (387, 391), (388, 389), (388, 392), (389, 393), (390, 391), (390, 393), (391, 392), (392, 393), (394, 395), (394, 397), (394, 398), (395, 396), (395, 399), (396, 397), (396, 400), (397, 401), (398, 399), (398, 401), (399, 400), (400, 401), (402, 403), (402, 405), (402, 406), (403, 404), (403, 407), (404, 405), (404, 408), (405, 409), (406, 407), (406, 409), (407, 408), (408, 409), (410, 411), (410, 413), (410, 414), (411, 412), (411, 415), (412, 413), (412, 416), (413, 417), (414, 415), (414, 417), (415, 416), (416, 417), (418, 419), (418, 420), (418, 424), (418, 430), (419, 420), (419, 421), (419, 432), (420, 423), (420, 425), (421, 422), (421, 423), (421, 434), (422, 423), (422, 427), (422, 433), (423, 429), (424, 425), (424, 426), (424, 436), (425, 426), (425, 429), (426, 428), (426, 437), (427, 428), (427, 429), (427, 439), (428, 429), (428, 441), (430, 431), (430, 432), (430, 436), (431, 432), (431, 435), (431, 438), (432, 434), (433, 434), (433, 435), (433, 439), (434, 435), (435, 440), (436, 437), (436, 438), (437, 438), (437, 441), (438, 440), (439, 440), (439, 441), (440, 441), (442, 443), (442, 445), (442, 446), (443, 444), (443, 447), (444, 445), (444, 448), (445, 449), (446, 447), (446, 449), (447, 448), (448, 449), (450, 451), (450, 453), (450, 454), (451, 452), (451, 455), (452, 453), (452, 456), (453, 457), (454, 455), (454, 457), (455, 456), (456, 457), (458, 459), (458, 460), (458, 464), (458, 470), (459, 460), (459, 461), (459, 472), (460, 463), (460, 465), (461, 462), (461, 463), (461, 474), (462, 463), (462, 467), (462, 473), (463, 469), (464, 465), (464, 466), (464, 476), (465, 466), (465, 469), (466, 468), (466, 477), (467, 468), (467, 469), (467, 479), (468, 469), (468, 481), (470, 471), (470, 472), (470, 476), (471, 472), (471, 475), (471, 478), (472, 474), (473, 474), (473, 475), (473, 479), (474, 475), (475, 480), (476, 477), (476, 478), (477, 478), (477, 481), (478, 480), (479, 480), (479, 481), (480, 481)])
me_monastery_outpost.attributes.new('sharp_edge', 'BOOLEAN', 'EDGE').data.foreach_set('value', [ (min(e.vertices), max(e.vertices)) in _k for e in me_monastery_outpost.edges])
me_monastery_outpost.materials.append(mat_vc_stone2_cobblestone)
me_monastery_outpost.materials.append(mat_vc_white_concrete)
me_monastery_outpost.materials.append(mat_vc_red_wood)
me_monastery_outpost.materials.append(mat_vc_slate_slate)
me_monastery_outpost.materials.append(mat_vc_gold_metal)
me_monastery_outpost.materials.append(mat_vc_timber_wood)
me_monastery_outpost.materials.append(mat_vc_stone_slate)
me_monastery_outpost.update()

# ---- objects
ob_monastery_outpost = bpy.data.objects.new('monastery_outpost', me_monastery_outpost)

# ---- transforms, parenting, visibility, modifiers, constraints
ob_monastery_outpost.location = (0.0, 0.0, 0.0)

# ---- collection membership
scene.collection.objects.link(ob_monastery_outpost)

# ---- scene / render settings (as saved in the file)
scene.frame_start = 1; scene.frame_end = 250; scene.frame_set(1)
scene.render.engine = 'CYCLES'
scene.render.resolution_x = 420
scene.render.resolution_y = 420
scene.render.bake_bias = 0.0
scene.render.bake_samples = 0
scene.render.compositor_device = 'GPU'
scene.cycles.samples = 24
scene.cycles.adaptive_threshold = 0.05
scene.cycles.max_bounces = 4
scene.cycles.diffuse_bounces = 2
scene.cycles.glossy_bounces = 2
scene.cycles.transmission_bounces = 2
scene.cycles.transparent_max_bounces = 4
scene.eevee.taa_render_samples = 48
scene.eevee.use_volume_custom_range = False
scene.eevee.fast_gi_thickness_near = 0.1
scene.eevee.fast_gi_thickness_far = 0.0
scene.eevee.ray_tracing_options.screen_trace_thickness = 0.1
scene.view_settings.view_transform = 'Standard'
bpy.context.view_layer.update()

# ---- added for rendering (the .blend has no active camera): camera
cam_auto = bpy.data.cameras.new('AutoCamera')
cam_auto.lens = 50.0
cam_auto.sensor_width = 36.0
cam_auto.clip_end = 1000.0
ob_auto_camera = bpy.data.objects.new('AutoCamera', cam_auto)
scene.collection.objects.link(ob_auto_camera)
ob_auto_camera.location = (51.3741, -61.6489, 55.6243)
ob_auto_camera.rotation_euler = (1.09748, -7.21219e-08, 0.694738)
scene.camera = ob_auto_camera
bpy.context.view_layer.update()
